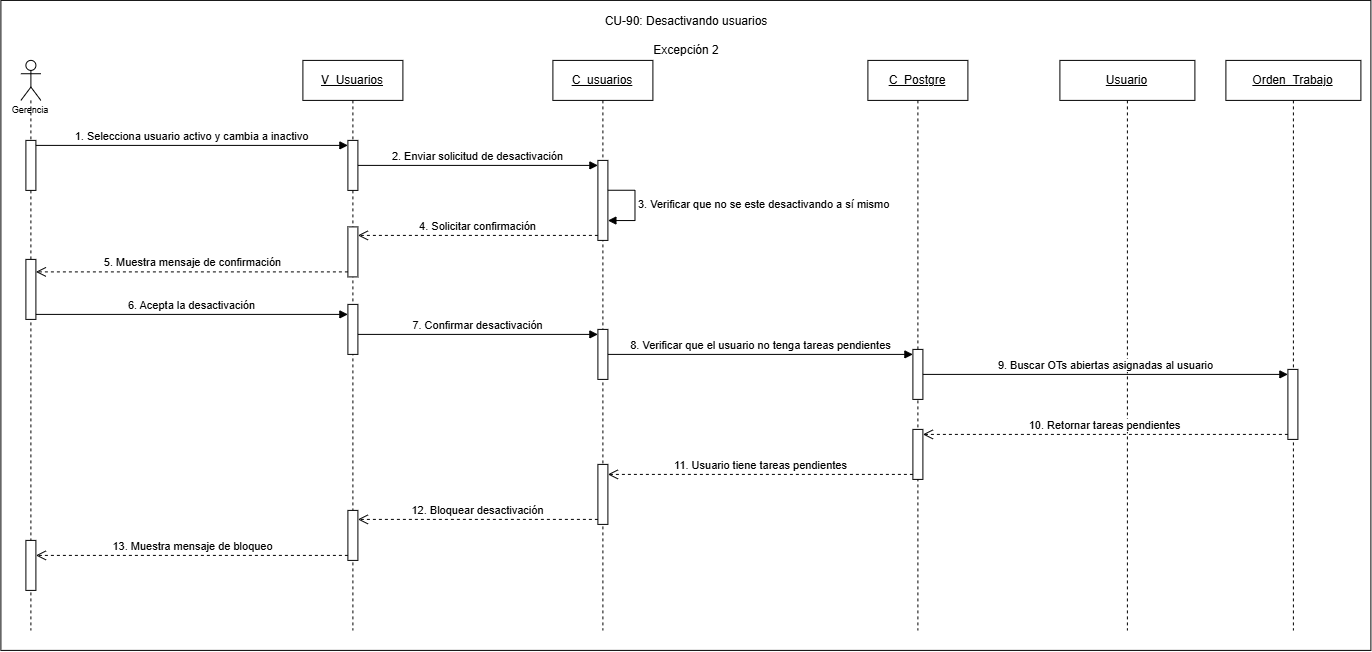

The diagram above was exported from draw.io. Its source (the exported page's mxGraphModel, read from the mxfile embedded in the PNG):
<mxGraphModel dx="1437" dy="918" grid="1" gridSize="10" guides="1" tooltips="1" connect="1" arrows="1" fold="1" page="1" pageScale="1" pageWidth="827" pageHeight="1169" math="0" shadow="0">
  <root>
    <mxCell id="0" />
    <mxCell id="1" parent="0" />
    <mxCell id="OzJApU0BXxql07h2ot9L-1" parent="1" style="rounded=0;whiteSpace=wrap;html=1;" value="" vertex="1">
      <mxGeometry height="650" width="1370" x="100" y="170" as="geometry" />
    </mxCell>
    <mxCell id="H0uJdxw_Pk3IO75x9uUj-1" parent="1" style="shape=umlLifeline;perimeter=lifelinePerimeter;whiteSpace=wrap;html=1;container=1;dropTarget=0;collapsible=0;recursiveResize=0;outlineConnect=0;portConstraint=eastwest;newEdgeStyle={&quot;curved&quot;:0,&quot;rounded&quot;:0};participant=umlActor;align=center;" value="&lt;p&gt;&lt;font style=&quot;font-size: 9px;&quot; face=&quot;Helvetica&quot;&gt;&lt;br&gt;&lt;br&gt;&lt;br&gt;&lt;br&gt;Gerencia&lt;/font&gt;&lt;/p&gt;" vertex="1">
      <mxGeometry height="570" width="20" x="120" y="230" as="geometry" />
    </mxCell>
    <mxCell id="H0uJdxw_Pk3IO75x9uUj-2" parent="H0uJdxw_Pk3IO75x9uUj-1" style="html=1;points=[[0,0,0,0,5],[0,1,0,0,-5],[1,0,0,0,5],[1,1,0,0,-5]];perimeter=orthogonalPerimeter;outlineConnect=0;targetShapes=umlLifeline;portConstraint=eastwest;newEdgeStyle={&quot;curved&quot;:0,&quot;rounded&quot;:0};" value="" vertex="1">
      <mxGeometry height="50" width="10" x="5" y="80" as="geometry" />
    </mxCell>
    <mxCell id="H0uJdxw_Pk3IO75x9uUj-3" parent="H0uJdxw_Pk3IO75x9uUj-1" style="html=1;points=[[0,0,0,0,5],[0,1,0,0,-5],[1,0,0,0,5],[1,1,0,0,-5]];perimeter=orthogonalPerimeter;outlineConnect=0;targetShapes=umlLifeline;portConstraint=eastwest;newEdgeStyle={&quot;curved&quot;:0,&quot;rounded&quot;:0};" value="" vertex="1">
      <mxGeometry height="50" width="10" x="5" y="480" as="geometry" />
    </mxCell>
    <mxCell id="H0uJdxw_Pk3IO75x9uUj-4" parent="H0uJdxw_Pk3IO75x9uUj-1" style="html=1;points=[[0,0,0,0,5],[0,1,0,0,-5],[1,0,0,0,5],[1,1,0,0,-5]];perimeter=orthogonalPerimeter;outlineConnect=0;targetShapes=umlLifeline;portConstraint=eastwest;newEdgeStyle={&quot;curved&quot;:0,&quot;rounded&quot;:0};" value="" vertex="1">
      <mxGeometry height="60" width="10" x="5" y="199" as="geometry" />
    </mxCell>
    <mxCell id="H0uJdxw_Pk3IO75x9uUj-5" parent="1" style="shape=umlLifeline;perimeter=lifelinePerimeter;whiteSpace=wrap;html=1;container=1;dropTarget=0;collapsible=0;recursiveResize=0;outlineConnect=0;portConstraint=eastwest;newEdgeStyle={&quot;curved&quot;:0,&quot;rounded&quot;:0};" value="&lt;u&gt;V_Usuarios&lt;/u&gt;" vertex="1">
      <mxGeometry height="570" width="100" x="402" y="230" as="geometry" />
    </mxCell>
    <mxCell id="H0uJdxw_Pk3IO75x9uUj-6" parent="H0uJdxw_Pk3IO75x9uUj-5" style="html=1;points=[[0,0,0,0,5],[0,1,0,0,-5],[1,0,0,0,5],[1,1,0,0,-5]];perimeter=orthogonalPerimeter;outlineConnect=0;targetShapes=umlLifeline;portConstraint=eastwest;newEdgeStyle={&quot;curved&quot;:0,&quot;rounded&quot;:0};" value="" vertex="1">
      <mxGeometry height="50" width="10" x="45" y="80" as="geometry" />
    </mxCell>
    <mxCell id="H0uJdxw_Pk3IO75x9uUj-7" parent="H0uJdxw_Pk3IO75x9uUj-5" style="html=1;points=[[0,0,0,0,5],[0,1,0,0,-5],[1,0,0,0,5],[1,1,0,0,-5]];perimeter=orthogonalPerimeter;outlineConnect=0;targetShapes=umlLifeline;portConstraint=eastwest;newEdgeStyle={&quot;curved&quot;:0,&quot;rounded&quot;:0};" value="" vertex="1">
      <mxGeometry height="50" width="10" x="45" y="244" as="geometry" />
    </mxCell>
    <mxCell id="H0uJdxw_Pk3IO75x9uUj-8" parent="H0uJdxw_Pk3IO75x9uUj-5" style="html=1;points=[[0,0,0,0,5],[0,1,0,0,-5],[1,0,0,0,5],[1,1,0,0,-5]];perimeter=orthogonalPerimeter;outlineConnect=0;targetShapes=umlLifeline;portConstraint=eastwest;newEdgeStyle={&quot;curved&quot;:0,&quot;rounded&quot;:0};" value="" vertex="1">
      <mxGeometry height="50" width="10" x="45" y="450" as="geometry" />
    </mxCell>
    <mxCell id="H0uJdxw_Pk3IO75x9uUj-9" parent="H0uJdxw_Pk3IO75x9uUj-5" style="html=1;points=[[0,0,0,0,5],[0,1,0,0,-5],[1,0,0,0,5],[1,1,0,0,-5]];perimeter=orthogonalPerimeter;outlineConnect=0;targetShapes=umlLifeline;portConstraint=eastwest;newEdgeStyle={&quot;curved&quot;:0,&quot;rounded&quot;:0};" value="" vertex="1">
      <mxGeometry height="50" width="10" x="45" y="166.5" as="geometry" />
    </mxCell>
    <mxCell id="H0uJdxw_Pk3IO75x9uUj-10" edge="1" parent="1" source="H0uJdxw_Pk3IO75x9uUj-8" style="html=1;verticalAlign=bottom;endArrow=open;dashed=1;endSize=8;curved=0;rounded=0;exitX=0;exitY=1;exitDx=0;exitDy=-5;exitPerimeter=0;" target="H0uJdxw_Pk3IO75x9uUj-3" value="13. Muestra mensaje de bloqueo">
      <mxGeometry relative="1" as="geometry">
        <mxPoint x="364" y="855" as="sourcePoint" />
        <mxPoint x="-44" y="926" as="targetPoint" />
      </mxGeometry>
    </mxCell>
    <mxCell id="H0uJdxw_Pk3IO75x9uUj-11" parent="1" style="shape=umlLifeline;perimeter=lifelinePerimeter;whiteSpace=wrap;html=1;container=1;dropTarget=0;collapsible=0;recursiveResize=0;outlineConnect=0;portConstraint=eastwest;newEdgeStyle={&quot;curved&quot;:0,&quot;rounded&quot;:0};" value="&lt;u&gt;C_usuarios&lt;/u&gt;" vertex="1">
      <mxGeometry height="570" width="100" x="652" y="230" as="geometry" />
    </mxCell>
    <mxCell id="H0uJdxw_Pk3IO75x9uUj-12" parent="H0uJdxw_Pk3IO75x9uUj-11" style="html=1;points=[[0,0,0,0,5],[0,1,0,0,-5],[1,0,0,0,5],[1,1,0,0,-5]];perimeter=orthogonalPerimeter;outlineConnect=0;targetShapes=umlLifeline;portConstraint=eastwest;newEdgeStyle={&quot;curved&quot;:0,&quot;rounded&quot;:0};" value="" vertex="1">
      <mxGeometry height="80" width="10" x="45" y="100" as="geometry" />
    </mxCell>
    <mxCell id="H0uJdxw_Pk3IO75x9uUj-13" parent="H0uJdxw_Pk3IO75x9uUj-11" style="html=1;points=[[0,0,0,0,5],[0,1,0,0,-5],[1,0,0,0,5],[1,1,0,0,-5]];perimeter=orthogonalPerimeter;outlineConnect=0;targetShapes=umlLifeline;portConstraint=eastwest;newEdgeStyle={&quot;curved&quot;:0,&quot;rounded&quot;:0};" value="" vertex="1">
      <mxGeometry height="50" width="10" x="45" y="269" as="geometry" />
    </mxCell>
    <mxCell id="H0uJdxw_Pk3IO75x9uUj-14" parent="H0uJdxw_Pk3IO75x9uUj-11" style="html=1;points=[[0,0,0,0,5],[0,1,0,0,-5],[1,0,0,0,5],[1,1,0,0,-5]];perimeter=orthogonalPerimeter;outlineConnect=0;targetShapes=umlLifeline;portConstraint=eastwest;newEdgeStyle={&quot;curved&quot;:0,&quot;rounded&quot;:0};" value="" vertex="1">
      <mxGeometry height="60" width="10" x="45" y="404" as="geometry" />
    </mxCell>
    <mxCell id="H0uJdxw_Pk3IO75x9uUj-15" edge="1" parent="H0uJdxw_Pk3IO75x9uUj-11" source="H0uJdxw_Pk3IO75x9uUj-12" style="html=1;align=left;spacingLeft=2;endArrow=block;rounded=0;edgeStyle=orthogonalEdgeStyle;curved=0;rounded=0;innerLoopWaypoints=1;" target="H0uJdxw_Pk3IO75x9uUj-12" value="3. Verificar que no se este desactivando a sí mismo">
      <mxGeometry relative="1" as="geometry">
        <Array as="points">
          <mxPoint x="82" y="129.84" />
          <mxPoint x="82" y="160.16" />
        </Array>
        <mxPoint x="70" y="125" as="sourcePoint" />
        <mxPoint x="75" y="155" as="targetPoint" />
      </mxGeometry>
    </mxCell>
    <mxCell id="H0uJdxw_Pk3IO75x9uUj-17" parent="1" style="shape=umlLifeline;perimeter=lifelinePerimeter;whiteSpace=wrap;html=1;container=1;dropTarget=0;collapsible=0;recursiveResize=0;outlineConnect=0;portConstraint=eastwest;newEdgeStyle={&quot;curved&quot;:0,&quot;rounded&quot;:0};" value="&lt;u&gt;C_Postgre&lt;/u&gt;" vertex="1">
      <mxGeometry height="570" width="100" x="967" y="230" as="geometry" />
    </mxCell>
    <mxCell id="H0uJdxw_Pk3IO75x9uUj-18" parent="H0uJdxw_Pk3IO75x9uUj-17" style="html=1;points=[[0,0,0,0,5],[0,1,0,0,-5],[1,0,0,0,5],[1,1,0,0,-5]];perimeter=orthogonalPerimeter;outlineConnect=0;targetShapes=umlLifeline;portConstraint=eastwest;newEdgeStyle={&quot;curved&quot;:0,&quot;rounded&quot;:0};" value="" vertex="1">
      <mxGeometry height="50" width="10" x="45" y="289" as="geometry" />
    </mxCell>
    <mxCell id="H0uJdxw_Pk3IO75x9uUj-19" parent="H0uJdxw_Pk3IO75x9uUj-17" style="html=1;points=[[0,0,0,0,5],[0,1,0,0,-5],[1,0,0,0,5],[1,1,0,0,-5]];perimeter=orthogonalPerimeter;outlineConnect=0;targetShapes=umlLifeline;portConstraint=eastwest;newEdgeStyle={&quot;curved&quot;:0,&quot;rounded&quot;:0};" value="" vertex="1">
      <mxGeometry height="50" width="10" x="45" y="369" as="geometry" />
    </mxCell>
    <mxCell id="H0uJdxw_Pk3IO75x9uUj-21" parent="1" style="shape=umlLifeline;perimeter=lifelinePerimeter;whiteSpace=wrap;html=1;container=1;dropTarget=0;collapsible=0;recursiveResize=0;outlineConnect=0;portConstraint=eastwest;newEdgeStyle={&quot;curved&quot;:0,&quot;rounded&quot;:0};" value="&lt;u&gt;Usuario&lt;/u&gt;" vertex="1">
      <mxGeometry height="570" width="135" x="1159" y="230" as="geometry" />
    </mxCell>
    <mxCell id="H0uJdxw_Pk3IO75x9uUj-23" edge="1" parent="1" source="H0uJdxw_Pk3IO75x9uUj-2" style="html=1;verticalAlign=bottom;endArrow=block;curved=0;rounded=0;entryX=0;entryY=0;entryDx=0;entryDy=5;exitX=1;exitY=0;exitDx=0;exitDy=5;exitPerimeter=0;" target="H0uJdxw_Pk3IO75x9uUj-6" value="1. Selecciona usuario activo y cambia a inactivo">
      <mxGeometry relative="1" as="geometry">
        <mxPoint x="225" y="315" as="sourcePoint" />
      </mxGeometry>
    </mxCell>
    <mxCell id="H0uJdxw_Pk3IO75x9uUj-24" edge="1" parent="1" source="H0uJdxw_Pk3IO75x9uUj-6" style="html=1;verticalAlign=bottom;endArrow=block;curved=0;rounded=0;entryX=0;entryY=0;entryDx=0;entryDy=5;" target="H0uJdxw_Pk3IO75x9uUj-12" value="2. Enviar solicitud de desactivación">
      <mxGeometry relative="1" as="geometry">
        <mxPoint x="666" y="335" as="sourcePoint" />
      </mxGeometry>
    </mxCell>
    <mxCell id="H0uJdxw_Pk3IO75x9uUj-25" parent="1" style="text;html=1;whiteSpace=wrap;strokeColor=none;fillColor=none;align=center;verticalAlign=middle;rounded=0;" value="CU-90: Desactivando usuarios&lt;div&gt;&lt;br&gt;&lt;/div&gt;&lt;div&gt;Excepción 2&lt;/div&gt;" vertex="1">
      <mxGeometry height="30" width="367.5" x="601.25" y="190" as="geometry" />
    </mxCell>
    <mxCell id="H0uJdxw_Pk3IO75x9uUj-26" edge="1" parent="1" source="H0uJdxw_Pk3IO75x9uUj-4" style="html=1;verticalAlign=bottom;endArrow=block;curved=0;rounded=0;exitX=1;exitY=1;exitDx=0;exitDy=-5;exitPerimeter=0;" target="H0uJdxw_Pk3IO75x9uUj-7" value="6. Acepta la desactivación">
      <mxGeometry relative="1" as="geometry">
        <mxPoint x="135" y="579" as="sourcePoint" />
        <mxPoint x="434" y="494" as="targetPoint" />
      </mxGeometry>
    </mxCell>
    <mxCell id="H0uJdxw_Pk3IO75x9uUj-27" edge="1" parent="1" source="H0uJdxw_Pk3IO75x9uUj-7" style="html=1;verticalAlign=bottom;endArrow=block;curved=0;rounded=0;entryX=0;entryY=0;entryDx=0;entryDy=5;" target="H0uJdxw_Pk3IO75x9uUj-13" value="7. Confirmar desactivación">
      <mxGeometry relative="1" as="geometry">
        <mxPoint x="621" y="804" as="sourcePoint" />
      </mxGeometry>
    </mxCell>
    <mxCell id="H0uJdxw_Pk3IO75x9uUj-28" edge="1" parent="1" source="H0uJdxw_Pk3IO75x9uUj-19" style="html=1;verticalAlign=bottom;endArrow=open;dashed=1;endSize=8;curved=0;rounded=0;exitX=0;exitY=1;exitDx=0;exitDy=-5;exitPerimeter=0;" target="H0uJdxw_Pk3IO75x9uUj-14" value="11. Usuario tiene tareas pendientes">
      <mxGeometry relative="1" as="geometry">
        <mxPoint x="972" y="636" as="sourcePoint" />
        <mxPoint x="573" y="711" as="targetPoint" />
      </mxGeometry>
    </mxCell>
    <mxCell id="H0uJdxw_Pk3IO75x9uUj-29" edge="1" parent="1" source="H0uJdxw_Pk3IO75x9uUj-14" style="html=1;verticalAlign=bottom;endArrow=open;dashed=1;endSize=8;curved=0;rounded=0;exitX=0;exitY=1;exitDx=0;exitDy=-5;exitPerimeter=0;" target="H0uJdxw_Pk3IO75x9uUj-8" value="12. Bloquear desactivación">
      <mxGeometry relative="1" as="geometry">
        <mxPoint x="697" y="810" as="sourcePoint" />
        <mxPoint x="278" y="896" as="targetPoint" />
      </mxGeometry>
    </mxCell>
    <mxCell id="H0uJdxw_Pk3IO75x9uUj-30" parent="1" style="shape=umlLifeline;perimeter=lifelinePerimeter;whiteSpace=wrap;html=1;container=1;dropTarget=0;collapsible=0;recursiveResize=0;outlineConnect=0;portConstraint=eastwest;newEdgeStyle={&quot;curved&quot;:0,&quot;rounded&quot;:0};" value="&lt;u&gt;Orden_Trabajo&lt;/u&gt;" vertex="1">
      <mxGeometry height="570" width="135" x="1325" y="230" as="geometry" />
    </mxCell>
    <mxCell id="H0uJdxw_Pk3IO75x9uUj-31" parent="H0uJdxw_Pk3IO75x9uUj-30" style="html=1;points=[[0,0,0,0,5],[0,1,0,0,-5],[1,0,0,0,5],[1,1,0,0,-5]];perimeter=orthogonalPerimeter;outlineConnect=0;targetShapes=umlLifeline;portConstraint=eastwest;newEdgeStyle={&quot;curved&quot;:0,&quot;rounded&quot;:0};" value="" vertex="1">
      <mxGeometry height="70" width="10" x="62" y="309" as="geometry" />
    </mxCell>
    <mxCell id="H0uJdxw_Pk3IO75x9uUj-32" edge="1" parent="1" source="H0uJdxw_Pk3IO75x9uUj-12" style="html=1;verticalAlign=bottom;endArrow=open;dashed=1;endSize=8;curved=0;rounded=0;exitX=0;exitY=1;exitDx=0;exitDy=-5;exitPerimeter=0;" target="H0uJdxw_Pk3IO75x9uUj-9" value="4. Solicitar confirmación">
      <mxGeometry relative="1" as="geometry">
        <mxPoint x="652" y="495" as="sourcePoint" />
        <mxPoint x="572" y="495" as="targetPoint" />
      </mxGeometry>
    </mxCell>
    <mxCell id="H0uJdxw_Pk3IO75x9uUj-33" edge="1" parent="1" source="H0uJdxw_Pk3IO75x9uUj-9" style="html=1;verticalAlign=bottom;endArrow=open;dashed=1;endSize=8;curved=0;rounded=0;exitX=0;exitY=1;exitDx=0;exitDy=-5;exitPerimeter=0;" target="H0uJdxw_Pk3IO75x9uUj-4" value="5. Muestra mensaje de confirmación">
      <mxGeometry relative="1" as="geometry">
        <mxPoint x="404" y="434" as="sourcePoint" />
        <mxPoint x="324" y="434" as="targetPoint" />
      </mxGeometry>
    </mxCell>
    <mxCell id="H0uJdxw_Pk3IO75x9uUj-34" edge="1" parent="1" source="H0uJdxw_Pk3IO75x9uUj-13" style="html=1;verticalAlign=bottom;endArrow=block;curved=0;rounded=0;entryX=0;entryY=0;entryDx=0;entryDy=5;" target="H0uJdxw_Pk3IO75x9uUj-18" value="8. Verificar que el usuario no tenga tareas pendientes">
      <mxGeometry relative="1" as="geometry">
        <mxPoint x="902" y="624" as="sourcePoint" />
      </mxGeometry>
    </mxCell>
    <mxCell id="H0uJdxw_Pk3IO75x9uUj-35" edge="1" parent="1" source="H0uJdxw_Pk3IO75x9uUj-18" style="html=1;verticalAlign=bottom;endArrow=block;curved=0;rounded=0;entryX=0;entryY=0;entryDx=0;entryDy=5;" target="H0uJdxw_Pk3IO75x9uUj-31" value="9. Buscar OTs abiertas asignadas al usuario">
      <mxGeometry relative="1" as="geometry">
        <mxPoint x="1375" y="544" as="sourcePoint" />
      </mxGeometry>
    </mxCell>
    <mxCell id="H0uJdxw_Pk3IO75x9uUj-36" edge="1" parent="1" source="H0uJdxw_Pk3IO75x9uUj-31" style="html=1;verticalAlign=bottom;endArrow=open;dashed=1;endSize=8;curved=0;rounded=0;exitX=0;exitY=1;exitDx=0;exitDy=-5;" target="H0uJdxw_Pk3IO75x9uUj-19" value="10. Retornar tareas pendientes">
      <mxGeometry relative="1" as="geometry">
        <mxPoint x="1375" y="614" as="targetPoint" />
      </mxGeometry>
    </mxCell>
  </root>
</mxGraphModel>